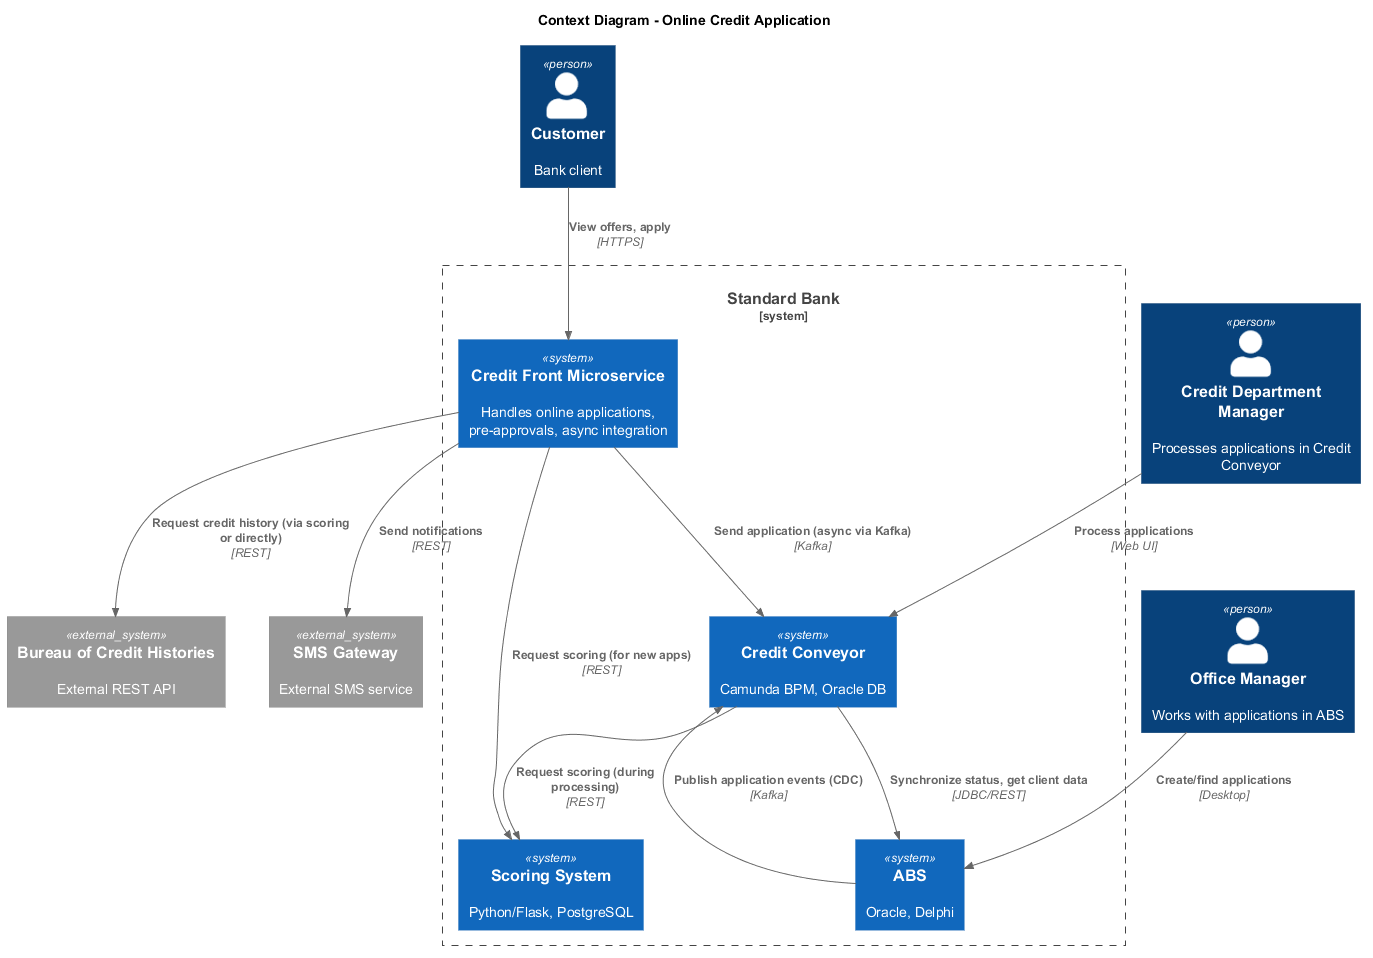

The diagram above was rendered by PlantUML. Its source (embedded in the PNG):
@startuml credit

!includeurl ../include/C4_Component.puml

title Context Diagram - Online Credit Application

Person(customer, "Customer", "Bank client")
Person(manager_office, "Office Manager", "Works with applications in ABS")
Person(manager_credit, "Credit Department Manager", "Processes applications in Credit Conveyor")

System_Ext(sms_gateway, "SMS Gateway", "External SMS service")
System_Ext(bki, "Bureau of Credit Histories", "External REST API")

System_Boundary(bank, "Standard Bank") {
    System(credit_front, "Credit Front Microservice", "Handles online applications, pre-approvals, async integration")
    System(credit_conveyor, "Credit Conveyor", "Camunda BPM, Oracle DB")
    System(scoring, "Scoring System", "Python/Flask, PostgreSQL")
    System(abs, "ABS", "Oracle, Delphi")
}

Rel(customer, credit_front, "View offers, apply", "HTTPS")
Rel(credit_front, sms_gateway, "Send notifications", "REST")
Rel(credit_front, scoring, "Request scoring (for new apps)", "REST")
Rel(credit_front, bki, "Request credit history (via scoring or directly)", "REST")
Rel(credit_front, credit_conveyor, "Send application (async via Kafka)", "Kafka")
Rel(credit_conveyor, scoring, "Request scoring (during processing)", "REST")
Rel(credit_conveyor, abs, "Synchronize status, get client data", "JDBC/REST")
Rel(manager_office, abs, "Create/find applications", "Desktop")
Rel(manager_credit, credit_conveyor, "Process applications", "Web UI")

Rel(abs, credit_conveyor, "Publish application events (CDC)", "Kafka")

@enduml